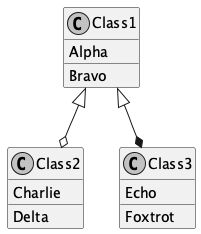

The diagram above was rendered by PlantUML. Its source (embedded in the PNG):
@startuml
skinparam monochrome true

' If you want to hide the "C" circle, then uncomment this line:
' hide circle

class Class1 {
  {field} Alpha
  {method} Bravo
}

class Class2 {
  {field} Charlie
  {method} Delta
}

class Class3 {
  {field} Echo
  {method} Foxtrot
}

Class1 <|--o Class2
Class1 <|--* Class3
@enduml